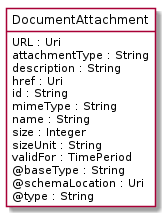

The diagram above was rendered by PlantUML. Its source (embedded in the PNG):
@startuml
hide circle
hide methods
hide stereotype
show <<Enumeration>> stereotype
skinparam class {
   BackgroundColor<<Enumeration>> #E6F5F7
   BackgroundColor<<Ref>> #FFFFE0
   BackgroundColor<<Pivot>> #FFFFFFF
   BackgroundColor<<SimpleType>> #E2F0DA
   BackgroundColor #FCF2E3
}

class DocumentAttachment <<Pivot>> {
    URL : Uri
    attachmentType : String
    description : String
    href : Uri
    id : String
    mimeType : String
    name : String
    size : Integer
    sizeUnit : String
    validFor : TimePeriod
    @baseType : String
    @schemaLocation : Uri
    @type : String
}


@enduml